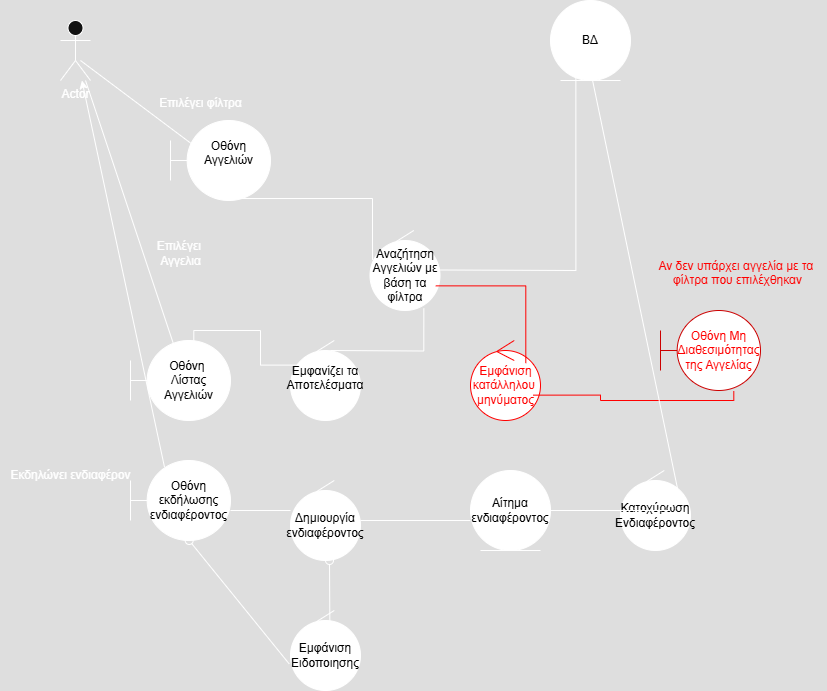

The diagram above was exported from draw.io. Its source (the exported page's mxGraphModel, read from the mxfile embedded in the PNG):
<mxGraphModel dx="786" dy="425" grid="1" gridSize="10" guides="1" tooltips="1" connect="1" arrows="1" fold="1" page="1" pageScale="1" pageWidth="827" pageHeight="1169" math="0" shadow="0">
  <root>
    <mxCell id="0" />
    <mxCell id="1" parent="0" />
    <mxCell id="y8E1i2GDQO01IlH-EOLb-1" value="Actor" style="shape=umlActor;verticalLabelPosition=bottom;verticalAlign=top;html=1;outlineConnect=0;" parent="1" vertex="1">
      <mxGeometry x="60" y="120" width="30" height="60" as="geometry" />
    </mxCell>
    <mxCell id="y8E1i2GDQO01IlH-EOLb-7" value="&lt;font style=&quot;color: light-dark(rgb(0, 0, 0), rgb(0, 0, 0));&quot;&gt;Οθόνη Αγγελιών&lt;/font&gt;&lt;div&gt;&lt;br&gt;&lt;/div&gt;" style="shape=umlBoundary;whiteSpace=wrap;html=1;fillColor=light-dark(#FFFFFF,#FFFFFF);" parent="1" vertex="1">
      <mxGeometry x="170" y="220" width="100" height="80" as="geometry" />
    </mxCell>
    <mxCell id="y8E1i2GDQO01IlH-EOLb-12" value="&lt;font style=&quot;color: light-dark(rgb(0, 0, 0), rgb(0, 0, 0));&quot;&gt;ΒΔ&lt;/font&gt;" style="ellipse;shape=umlEntity;whiteSpace=wrap;html=1;fillColor=light-dark(#FFFFFF,#FFFFFF);" parent="1" vertex="1">
      <mxGeometry x="550" y="100" width="80" height="80" as="geometry" />
    </mxCell>
    <mxCell id="y8E1i2GDQO01IlH-EOLb-14" value="&lt;font style=&quot;color: light-dark(rgb(0, 0, 0), rgb(0, 0, 0));&quot;&gt;Αναζήτηση Αγγελιών με βάση τα φίλτρα&lt;/font&gt;" style="ellipse;shape=umlControl;whiteSpace=wrap;html=1;fillColor=light-dark(#FFFFFF,#FFFFFF);" parent="1" vertex="1">
      <mxGeometry x="369.5" y="330" width="70" height="80" as="geometry" />
    </mxCell>
    <mxCell id="y8E1i2GDQO01IlH-EOLb-24" value="" style="endArrow=none;html=1;edgeStyle=orthogonalEdgeStyle;rounded=0;exitX=0.447;exitY=0.975;exitDx=0;exitDy=0;exitPerimeter=0;entryX=0.036;entryY=0.367;entryDx=0;entryDy=0;entryPerimeter=0;" parent="1" source="y8E1i2GDQO01IlH-EOLb-7" target="y8E1i2GDQO01IlH-EOLb-14" edge="1">
      <mxGeometry relative="1" as="geometry">
        <mxPoint x="185" y="360" as="sourcePoint" />
        <mxPoint x="345" y="360" as="targetPoint" />
      </mxGeometry>
    </mxCell>
    <mxCell id="y8E1i2GDQO01IlH-EOLb-33" value="&lt;font style=&quot;color: light-dark(rgb(0, 0, 0), rgb(0, 0, 0));&quot;&gt;Εμφανίζει τα Αποτελέσματα&lt;/font&gt;&lt;div&gt;&lt;br&gt;&lt;/div&gt;" style="ellipse;shape=umlControl;whiteSpace=wrap;html=1;fillColor=light-dark(#FFFFFF,#FFFFFF);" parent="1" vertex="1">
      <mxGeometry x="290" y="440" width="70" height="80" as="geometry" />
    </mxCell>
    <mxCell id="y8E1i2GDQO01IlH-EOLb-34" value="" style="endArrow=none;html=1;edgeStyle=orthogonalEdgeStyle;rounded=0;entryX=0.769;entryY=0.975;entryDx=0;entryDy=0;entryPerimeter=0;" parent="1" target="y8E1i2GDQO01IlH-EOLb-14" edge="1">
      <mxGeometry relative="1" as="geometry">
        <mxPoint x="330" y="450" as="sourcePoint" />
        <mxPoint x="490" y="450" as="targetPoint" />
      </mxGeometry>
    </mxCell>
    <mxCell id="y8E1i2GDQO01IlH-EOLb-37" value="&lt;font style=&quot;color: light-dark(rgb(0, 0, 0), rgb(0, 0, 0));&quot;&gt;Οθόνη&amp;nbsp;&lt;/font&gt;&lt;div&gt;&lt;font style=&quot;color: light-dark(rgb(0, 0, 0), rgb(0, 0, 0));&quot;&gt;Λίστας&lt;/font&gt;&lt;/div&gt;&lt;div&gt;&lt;font style=&quot;color: light-dark(rgb(0, 0, 0), rgb(0, 0, 0));&quot;&gt;Αγγελιών&lt;/font&gt;&lt;/div&gt;" style="shape=umlBoundary;whiteSpace=wrap;html=1;fillColor=light-dark(#FFFFFF,#FFFFFF);" parent="1" vertex="1">
      <mxGeometry x="130" y="440" width="100" height="80" as="geometry" />
    </mxCell>
    <mxCell id="y8E1i2GDQO01IlH-EOLb-45" value="&lt;font style=&quot;color: light-dark(rgb(0, 0, 0), rgb(255, 0, 0));&quot;&gt;Εμφάνιση&lt;/font&gt;&lt;div&gt;&lt;font style=&quot;color: light-dark(rgb(0, 0, 0), rgb(255, 0, 0));&quot;&gt;κατάλληλου&amp;nbsp;&lt;/font&gt;&lt;/div&gt;&lt;div&gt;&lt;font style=&quot;color: light-dark(rgb(0, 0, 0), rgb(255, 0, 0));&quot;&gt;μηνύματος&lt;/font&gt;&lt;/div&gt;" style="ellipse;shape=umlControl;Sparedce=wrap;html=1;strokeColor=light-dark(#000000,#FF0000);fillColor=light-dark(#FFFFFF,#FFFFFF);" parent="1" vertex="1">
      <mxGeometry x="470" y="440" width="70" height="80" as="geometry" />
    </mxCell>
    <mxCell id="y8E1i2GDQO01IlH-EOLb-46" value="&lt;font style=&quot;color: light-dark(rgb(0, 0, 0), rgb(255, 0, 0));&quot;&gt;Οθόνη Μη Διαθεσιμότητας της Αγγελίας&lt;/font&gt;" style="shape=umlBoundary;whiteSpace=wrap;html=1;strokeColor=light-dark(#000000,#CC0000);fillColor=light-dark(#FFFFFF,#FFFFFF);" parent="1" vertex="1">
      <mxGeometry x="660" y="410" width="100" height="80" as="geometry" />
    </mxCell>
    <mxCell id="y8E1i2GDQO01IlH-EOLb-47" value="" style="endArrow=none;html=1;edgeStyle=orthogonalEdgeStyle;rounded=0;exitX=0.895;exitY=0.683;exitDx=0;exitDy=0;exitPerimeter=0;entryX=0.733;entryY=1.008;entryDx=0;entryDy=0;entryPerimeter=0;strokeColor=light-dark(#000000,#FF0000);" parent="1" source="y8E1i2GDQO01IlH-EOLb-45" target="y8E1i2GDQO01IlH-EOLb-46" edge="1">
      <mxGeometry relative="1" as="geometry">
        <mxPoint x="550" y="500" as="sourcePoint" />
        <mxPoint x="710" y="500" as="targetPoint" />
      </mxGeometry>
    </mxCell>
    <mxCell id="y8E1i2GDQO01IlH-EOLb-50" value="" style="endArrow=none;html=1;edgeStyle=orthogonalEdgeStyle;rounded=0;exitX=0.94;exitY=0.692;exitDx=0;exitDy=0;exitPerimeter=0;entryX=0.79;entryY=0.283;entryDx=0;entryDy=0;entryPerimeter=0;strokeColor=light-dark(#000000,#FF0000);" parent="1" source="y8E1i2GDQO01IlH-EOLb-14" target="y8E1i2GDQO01IlH-EOLb-45" edge="1">
      <mxGeometry relative="1" as="geometry">
        <mxPoint x="449" y="420" as="sourcePoint" />
        <mxPoint x="609" y="420" as="targetPoint" />
      </mxGeometry>
    </mxCell>
    <mxCell id="y8E1i2GDQO01IlH-EOLb-52" value="&lt;br&gt;&lt;div&gt;&lt;br&gt;&lt;/div&gt;" style="edgeLabel;resizable=0;html=1;align=right;verticalAlign=bottom;" parent="y8E1i2GDQO01IlH-EOLb-50" connectable="0" vertex="1">
      <mxGeometry x="1" relative="1" as="geometry" />
    </mxCell>
    <mxCell id="y8E1i2GDQO01IlH-EOLb-53" value="" style="endArrow=none;html=1;edgeStyle=orthogonalEdgeStyle;rounded=0;exitX=0.633;exitY=0;exitDx=0;exitDy=0;exitPerimeter=0;entryX=0.562;entryY=0.308;entryDx=0;entryDy=0;entryPerimeter=0;" parent="1" source="y8E1i2GDQO01IlH-EOLb-37" target="y8E1i2GDQO01IlH-EOLb-33" edge="1">
      <mxGeometry relative="1" as="geometry">
        <mxPoint x="195" y="400" as="sourcePoint" />
        <mxPoint x="355" y="400" as="targetPoint" />
      </mxGeometry>
    </mxCell>
    <mxCell id="7umJ5TfGuTDDJfK55aNz-1" value="" style="endArrow=none;html=1;edgeStyle=orthogonalEdgeStyle;rounded=0;entryX=0.317;entryY=0.867;entryDx=0;entryDy=0;entryPerimeter=0;" parent="1" target="y8E1i2GDQO01IlH-EOLb-12" edge="1">
      <mxGeometry relative="1" as="geometry">
        <mxPoint x="439.5" y="369.5" as="sourcePoint" />
        <mxPoint x="599.5" y="369.5" as="targetPoint" />
      </mxGeometry>
    </mxCell>
    <mxCell id="7umJ5TfGuTDDJfK55aNz-4" value="&lt;font style=&quot;color: light-dark(rgb(0, 0, 0), rgb(255, 0, 0));&quot;&gt;Αν δεν υπάρχει αγγελία με τα&amp;nbsp;&lt;/font&gt;&lt;div&gt;&lt;font style=&quot;color: light-dark(rgb(0, 0, 0), rgb(255, 0, 0));&quot;&gt;φίλτρα που επιλέχθηκαν&lt;br&gt;&lt;/font&gt;&lt;div&gt;&lt;br&gt;&lt;/div&gt;&lt;/div&gt;" style="text;html=1;align=center;verticalAlign=middle;resizable=0;points=[];autosize=1;strokeColor=none;fillColor=none;" parent="1" vertex="1">
      <mxGeometry x="647" y="350" width="180" height="60" as="geometry" />
    </mxCell>
    <mxCell id="PScOeJzJ49-wiHqdTVna-9" value="Επιλέγει φίλτρα" style="text;html=1;align=center;verticalAlign=middle;resizable=0;points=[];autosize=1;strokeColor=none;fillColor=none;" parent="1" vertex="1">
      <mxGeometry x="145" y="188" width="110" height="30" as="geometry" />
    </mxCell>
    <mxCell id="PScOeJzJ49-wiHqdTVna-11" value="&lt;font style=&quot;color: light-dark(rgb(0, 0, 0), rgb(0, 0, 0));&quot;&gt;Οθόνη εκδήλωσης ενδιαφέροντος&lt;/font&gt;" style="shape=umlBoundary;whiteSpace=wrap;html=1;fillColor=light-dark(#FFFFFF,#FFFFFF);" parent="1" vertex="1">
      <mxGeometry x="130" y="560" width="100" height="80" as="geometry" />
    </mxCell>
    <mxCell id="PScOeJzJ49-wiHqdTVna-12" value="&lt;div&gt;&lt;span style=&quot;background-color: transparent;&quot;&gt;&lt;font style=&quot;color: light-dark(rgb(0, 0, 0), rgb(0, 0, 0));&quot;&gt;Δημιουργία&lt;/font&gt;&lt;/span&gt;&lt;/div&gt;&lt;div&gt;&lt;font style=&quot;color: light-dark(rgb(0, 0, 0), rgb(0, 0, 0));&quot;&gt;&lt;span style=&quot;background-color: transparent;&quot;&gt;ενδιαφέροντο&lt;/span&gt;&lt;span style=&quot;background-color: transparent;&quot;&gt;ς&lt;/span&gt;&lt;/font&gt;&lt;/div&gt;" style="ellipse;shape=umlControl;whiteSpace=wrap;html=1;fillColor=light-dark(#FFFFFF,#FFFFFF);" parent="1" vertex="1">
      <mxGeometry x="290" y="580" width="70" height="80" as="geometry" />
    </mxCell>
    <mxCell id="PScOeJzJ49-wiHqdTVna-16" value="Εκδηλώνει ενδιαφέρον" style="text;html=1;align=center;verticalAlign=middle;resizable=0;points=[];autosize=1;strokeColor=none;fillColor=none;" parent="1" vertex="1">
      <mxGeometry y="560" width="140" height="30" as="geometry" />
    </mxCell>
    <mxCell id="PScOeJzJ49-wiHqdTVna-17" value="" style="endArrow=none;html=1;edgeStyle=orthogonalEdgeStyle;rounded=0;" parent="1" edge="1">
      <mxGeometry relative="1" as="geometry">
        <mxPoint x="230" y="610" as="sourcePoint" />
        <mxPoint x="290" y="610" as="targetPoint" />
      </mxGeometry>
    </mxCell>
    <mxCell id="PScOeJzJ49-wiHqdTVna-23" value="&lt;font style=&quot;color: light-dark(rgb(0, 0, 0), rgb(0, 0, 0));&quot;&gt;Αίτημα ενδιαφέροντος&lt;/font&gt;" style="ellipse;shape=umlEntity;whiteSpace=wrap;html=1;fillColor=light-dark(#FFFFFF,#FFFFFF);" parent="1" vertex="1">
      <mxGeometry x="470" y="570" width="80" height="80" as="geometry" />
    </mxCell>
    <mxCell id="PScOeJzJ49-wiHqdTVna-26" value="&lt;font style=&quot;color: light-dark(rgb(0, 0, 0), rgb(0, 0, 0));&quot;&gt;Εμφάνιση Ειδοποιησης&lt;/font&gt;" style="ellipse;shape=umlControl;whiteSpace=wrap;html=1;fillColor=light-dark(#FFFFFF,#FFFFFF);" parent="1" vertex="1">
      <mxGeometry x="290" y="710" width="70" height="80" as="geometry" />
    </mxCell>
    <mxCell id="PScOeJzJ49-wiHqdTVna-27" value="" style="html=1;verticalAlign=bottom;startArrow=oval;startFill=0;endArrow=none;startSize=8;curved=0;rounded=0;entryX=0.562;entryY=0.15;entryDx=0;entryDy=0;entryPerimeter=0;" parent="1" target="PScOeJzJ49-wiHqdTVna-26" edge="1">
      <mxGeometry width="60" relative="1" as="geometry">
        <mxPoint x="329" y="660" as="sourcePoint" />
        <mxPoint x="390" y="570" as="targetPoint" />
      </mxGeometry>
    </mxCell>
    <mxCell id="PScOeJzJ49-wiHqdTVna-28" value="" style="html=1;verticalAlign=bottom;startArrow=oval;startFill=0;endArrow=none;startSize=8;curved=0;rounded=0;exitX=0.587;exitY=1;exitDx=0;exitDy=0;exitPerimeter=0;entryX=-0.019;entryY=0.667;entryDx=0;entryDy=0;entryPerimeter=0;" parent="1" source="PScOeJzJ49-wiHqdTVna-11" target="PScOeJzJ49-wiHqdTVna-26" edge="1">
      <mxGeometry width="60" relative="1" as="geometry">
        <mxPoint x="160" y="770" as="sourcePoint" />
        <mxPoint x="220" y="770" as="targetPoint" />
      </mxGeometry>
    </mxCell>
    <mxCell id="IG_iN5K51XnwQN5MHUZ8-1" value="" style="endArrow=none;html=1;rounded=0;exitX=0.3;exitY=0.375;exitDx=0;exitDy=0;exitPerimeter=0;startFill=0;" parent="1" source="y8E1i2GDQO01IlH-EOLb-7" edge="1">
      <mxGeometry width="50" height="50" relative="1" as="geometry">
        <mxPoint x="30" y="210" as="sourcePoint" />
        <mxPoint x="80" y="160" as="targetPoint" />
      </mxGeometry>
    </mxCell>
    <mxCell id="IG_iN5K51XnwQN5MHUZ8-2" value="" style="endArrow=none;html=1;rounded=0;exitX=0.447;exitY=0.108;exitDx=0;exitDy=0;exitPerimeter=0;startFill=0;" parent="1" source="y8E1i2GDQO01IlH-EOLb-37" target="y8E1i2GDQO01IlH-EOLb-1" edge="1">
      <mxGeometry width="50" height="50" relative="1" as="geometry">
        <mxPoint x="30" y="285" as="sourcePoint" />
        <mxPoint x="70" y="180" as="targetPoint" />
      </mxGeometry>
    </mxCell>
    <mxCell id="IG_iN5K51XnwQN5MHUZ8-3" value="" style="endArrow=classic;html=1;rounded=0;exitX=0.34;exitY=0.083;exitDx=0;exitDy=0;exitPerimeter=0;" parent="1" source="PScOeJzJ49-wiHqdTVna-11" target="y8E1i2GDQO01IlH-EOLb-1" edge="1">
      <mxGeometry width="50" height="50" relative="1" as="geometry">
        <mxPoint x="10" y="430" as="sourcePoint" />
        <mxPoint x="60" y="380" as="targetPoint" />
      </mxGeometry>
    </mxCell>
    <mxCell id="IG_iN5K51XnwQN5MHUZ8-4" value="Επιλέγει&amp;nbsp;&lt;div&gt;Αγγελια&lt;/div&gt;" style="text;html=1;align=center;verticalAlign=middle;resizable=0;points=[];autosize=1;strokeColor=none;fillColor=none;" parent="1" vertex="1">
      <mxGeometry x="145" y="333" width="70" height="40" as="geometry" />
    </mxCell>
    <mxCell id="IG_iN5K51XnwQN5MHUZ8-8" value="" style="endArrow=none;endFill=1;endSize=12;html=1;rounded=0;startFill=0;" parent="1" edge="1">
      <mxGeometry width="160" relative="1" as="geometry">
        <mxPoint x="360" y="620" as="sourcePoint" />
        <mxPoint x="470" y="620" as="targetPoint" />
      </mxGeometry>
    </mxCell>
    <mxCell id="iVTiZVWfFvZfp8-jOQ8C-1" value="&lt;font style=&quot;color: light-dark(rgb(0, 0, 0), rgb(0, 0, 0));&quot;&gt;Κατοχύρωση&lt;/font&gt;&lt;div&gt;&lt;font style=&quot;color: light-dark(rgb(0, 0, 0), rgb(0, 0, 0));&quot;&gt;Ενδιαφέροντος&lt;/font&gt;&lt;/div&gt;" style="ellipse;shape=umlControl;whiteSpace=wrap;html=1;fillColor=light-dark(#FFFFFF,#FFFFFF);" parent="1" vertex="1">
      <mxGeometry x="620" y="570" width="70" height="80" as="geometry" />
    </mxCell>
    <mxCell id="iVTiZVWfFvZfp8-jOQ8C-2" value="" style="endArrow=none;html=1;rounded=0;exitX=1;exitY=0.5;exitDx=0;exitDy=0;entryX=0.714;entryY=0.5;entryDx=0;entryDy=0;entryPerimeter=0;startFill=0;" parent="1" source="PScOeJzJ49-wiHqdTVna-23" target="iVTiZVWfFvZfp8-jOQ8C-1" edge="1">
      <mxGeometry width="50" height="50" relative="1" as="geometry">
        <mxPoint x="570" y="590" as="sourcePoint" />
        <mxPoint x="620" y="540" as="targetPoint" />
      </mxGeometry>
    </mxCell>
    <mxCell id="iVTiZVWfFvZfp8-jOQ8C-4" value="" style="endArrow=none;html=1;rounded=0;exitX=0.816;exitY=0.232;exitDx=0;exitDy=0;exitPerimeter=0;entryX=0.5;entryY=0.875;entryDx=0;entryDy=0;entryPerimeter=0;startFill=0;" parent="1" source="iVTiZVWfFvZfp8-jOQ8C-1" target="y8E1i2GDQO01IlH-EOLb-12" edge="1">
      <mxGeometry width="50" height="50" relative="1" as="geometry">
        <mxPoint x="720" y="580" as="sourcePoint" />
        <mxPoint x="770" y="530" as="targetPoint" />
      </mxGeometry>
    </mxCell>
  </root>
</mxGraphModel>